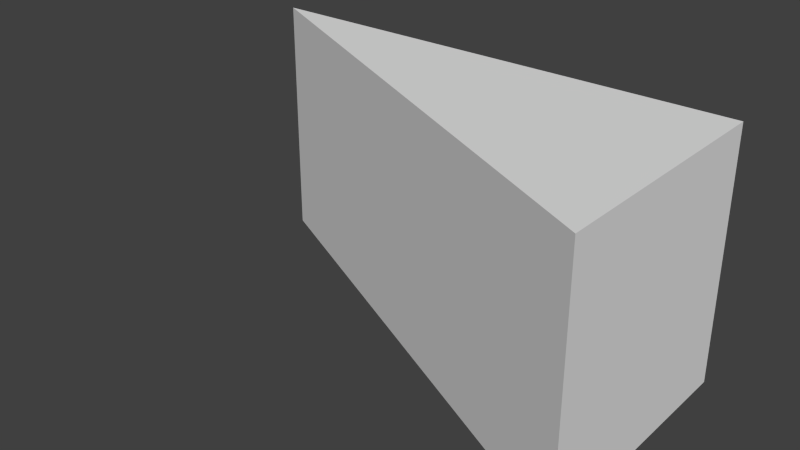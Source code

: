 # Source: GradualCeilUp.blend  (saved by Blender 2.66.1; exported with 4.5.12 LTS)
import bpy
from mathutils import Matrix  # noqa: F401  (used for matrix-valued properties, if any)

bpy.ops.wm.read_factory_settings(use_empty=True)
scene = bpy.context.scene
scene.name = 'Scene'

# ---- collections
col_collection_1 = bpy.data.collections.new('Collection 1'); scene.collection.children.link(col_collection_1)

# ---- materials (node trees are filled in below, after node groups)
mat_material = bpy.data.materials.new('Material')
mat_material.alpha_threshold = 0.0
mat_material.use_transparent_shadow = False
mat_material.roughness = 0.5
mat_material.line_color = (0.0, 0.0, 0.0, 1.0)

# ---- material node trees

# ---- world
world_world = bpy.data.worlds.new('World'); scene.world = world_world
world_world.color = (0.05088, 0.05088, 0.05088)
world_world.use_sun_shadow = False
world_world.sun_shadow_jitter_overblur = 0.0
world_world.cycles.sampling_method = 'MANUAL'
world_world.cycles.sample_map_resolution = 256

# ---- meshes
me_triangle = bpy.data.meshes.new('Triangle')
me_triangle.from_pydata([(1.0, -0.5, 0.5), (1.0, 0.5, 0.5), (-1.0, 0.5, 0.5), (1.0, -0.5, -0.5), (1.0, 0.5, -0.5), (-1.0, 0.5, -0.5)], [], [(0, 2, 5, 3), (0, 3, 4, 1), (1, 4, 5, 2), (2, 0, 1), (3, 5, 4)])
_uv = me_triangle.uv_layers.new(name='UVMap')
_uv.uv.foreach_set('vector', [-1.0, 0.0, 1.0, 0.0, 1.0, 1.0, -1.0, 1.0, 0.0, 0.0, 1.0, 0.0, 1.0, 1.0, 0.0, 1.0, 2.0, -5.96e-08, 2.0, 1.0, 0.0, 1.0, 0.0, 1.192e-07, 0.0, 1.0, 2.0, 0.0, 2.0, 1.0, 0.0, 0.0, 2.0, 1.0, 0.0, 1.0])
me_triangle.materials.append(mat_material)
me_triangle.use_remesh_preserve_volume = False
me_triangle.use_remesh_preserve_attributes = False
me_triangle.use_mirror_vertex_groups = False
me_triangle.update()

# ---- objects
ob_triangle = bpy.data.objects.new('Triangle', me_triangle)

# ---- transforms, parenting, visibility, modifiers, constraints
ob_triangle.location = (0.0, 0.0, 0.0)
ob_triangle.lock_rotations_4d = False
ob_triangle.empty_display_type = 'ARROWS'
ob_triangle.lineart.crease_threshold = 0.0

# ---- collection membership
col_collection_1.objects.link(ob_triangle)

# ---- scene / render settings (as saved in the file)
scene.frame_start = 1; scene.frame_end = 250; scene.frame_set(1)
scene.render.engine = 'BLENDER_EEVEE_NEXT'
scene.render.image_settings.color_mode = 'RGB'
scene.render.image_settings.compression = 90
scene.render.resolution_percentage = 50
scene.render.dither_intensity = 0.0
scene.render.bake_margin = 2
scene.cycles.use_denoising = False
scene.cycles.samples = 10
scene.cycles.sampling_pattern = 'TABULATED_SOBOL'
scene.cycles.light_sampling_threshold = 0.0
scene.cycles.use_adaptive_sampling = False
scene.cycles.use_light_tree = False
scene.cycles.blur_glossy = 0.0
scene.cycles.volume_bounces = 1
scene.cycles.pixel_filter_type = 'GAUSSIAN'
scene.cycles.sample_clamp_indirect = 0.0
scene.view_settings.view_transform = 'Standard'
bpy.context.view_layer.update()

# ---- added for rendering (the .blend has no active camera and no usable light): camera, sun
cam_auto = bpy.data.cameras.new('AutoCamera')
cam_auto.lens = 50.0
cam_auto.sensor_width = 36.0
cam_auto.clip_end = 1000.0
ob_auto_camera = bpy.data.objects.new('AutoCamera', cam_auto)
scene.collection.objects.link(ob_auto_camera)
ob_auto_camera.location = (2.26633, -2.71959, 1.81306)
ob_auto_camera.rotation_euler = (1.09748, -7.21219e-08, 0.694738)
scene.camera = ob_auto_camera
light_auto_sun = bpy.data.lights.new('AutoSun', 'SUN')
light_auto_sun.energy = 3.0
light_auto_sun.angle = 0.0523599
ob_auto_sun = bpy.data.objects.new('AutoSun', light_auto_sun)
scene.collection.objects.link(ob_auto_sun)
ob_auto_sun.rotation_euler = (0.872665, 0.174533, 0.523599)
bpy.context.view_layer.update()
